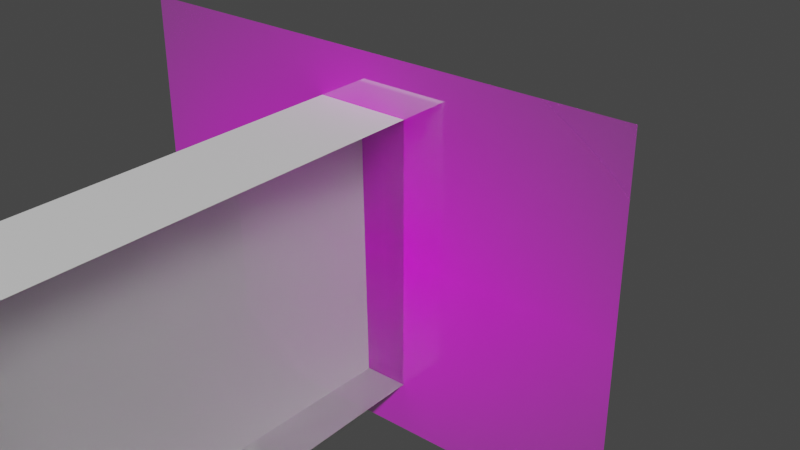 # Source: HenryTheBeatle.blend  (saved by Blender 3.5.10; exported with 4.5.12 LTS)
import bpy
from mathutils import Matrix  # noqa: F401  (used for matrix-valued properties, if any)

bpy.ops.wm.read_factory_settings(use_empty=True)
scene = bpy.context.scene
scene.name = 'Scene'

# ---- collections
col_collection = bpy.data.collections.new('Collection'); scene.collection.children.link(col_collection)
col_larry = bpy.data.collections.new('Larry'); col_collection.children.link(col_larry)

# ---- images (referenced by path relative to the original .blend; pixels are not part of the script)
import os
ASSET_DIR = os.environ.get("B2B_ASSET_DIR", "")  # directory of the original .blend (textures are referenced by path, not embedded)
HERE = os.path.dirname(os.path.abspath(__file__))  # packed textures are extracted next to this script under _unpacked/

def load_image(name, relpath, width, height, colorspace="sRGB"):
    """Load a texture the original file referenced (path relative to the .blend, or extracted next to this script)."""
    p = next((c for c in (os.path.join(HERE, relpath), os.path.join(ASSET_DIR, relpath)) if relpath and os.path.exists(c)), "")
    if p:
        img = bpy.data.images.load(p, check_existing=True)
        img.name = name
    else:  # same state as the original file: an image datablock whose file is absent (Cycles renders it pink)
        img = bpy.data.images.new(name, width, height)
        img.source = "FILE"
        img.filepath = "//" + (relpath or name)
    img.colorspace_settings.name = colorspace
    return img
img_henry_beetle_png = load_image('Henry_beetle.png', 'Henry_beetle.png', 1024, 1024, 'sRGB')

# ---- materials (node trees are filled in below, after node groups)
mat_material_001 = bpy.data.materials.new('Material.001')
mat_material_001.alpha_threshold = 0.0
mat_material_001.use_transparent_shadow = False
mat_material_001.roughness = 0.5
mat_material_001.line_color = (0.0, 0.0, 0.0, 1.0)
mat_face_001 = bpy.data.materials.new('Face.001')
mat_face_001.use_transparent_shadow = False
mat_larry_bi_nobcg_00_001 = bpy.data.materials.new('Larry_Bi_NOBCG_00.001')
mat_larry_bi_nobcg_00_001.surface_render_method = 'BLENDED'
mat_larry_bi_nobcg_00_001.blend_method = 'BLEND'

# ---- material node trees
mat_material_001.use_nodes = True; mat_material_001.node_tree.nodes.clear()
_N = mat_material_001.node_tree.nodes; _L = mat_material_001.node_tree.links
n0 = _N.new('ShaderNodeOutputMaterial'); n0.name = 'Material Output'; n0.location = (300, 300)
n1 = _N.new('ShaderNodeBsdfPrincipled'); n1.name = 'Principled BSDF'; n1.location = (10, 300)
n1.distribution = 'GGX'
n1.subsurface_method = 'RANDOM_WALK_SKIN'
n1.inputs[3].default_value = 1.45
n1.inputs[27].default_value = (0.0, 0.0, 0.0, 1.0)
n1.inputs[28].default_value = 1.0
_L.new(n1.outputs[0], n0.inputs[0])
n0.is_active_output = True
mat_face_001.use_nodes = True; mat_face_001.node_tree.nodes.clear()
_N = mat_face_001.node_tree.nodes; _L = mat_face_001.node_tree.links
n0 = _N.new('ShaderNodeOutputMaterial'); n0.name = 'Material Output'; n0.location = (300, 300)
n1 = _N.new('ShaderNodeBsdfGlass'); n1.name = 'Glass BSDF'; n1.location = (24, 256)
n1.distribution = 'BECKMANN'
n1.inputs[2].default_value = 1.45
_L.new(n1.outputs[0], n0.inputs[0])
n0.is_active_output = True
mat_larry_bi_nobcg_00_001.use_nodes = True; mat_larry_bi_nobcg_00_001.node_tree.nodes.clear()
_N = mat_larry_bi_nobcg_00_001.node_tree.nodes; _L = mat_larry_bi_nobcg_00_001.node_tree.links
n0 = _N.new('ShaderNodeBsdfPrincipled'); n0.name = 'Principled BSDF'; n0.location = (0, 300)
n0.distribution = 'GGX'
n0.subsurface_method = 'RANDOM_WALK_SKIN'
n0.inputs[3].default_value = 1.45
n0.inputs[27].default_value = (0.0, 0.0, 0.0, 1.0)
n0.inputs[28].default_value = 1.0
n1 = _N.new('ShaderNodeOutputMaterial'); n1.name = 'Material Output'; n1.location = (300, 300)
n2 = _N.new('ShaderNodeTexImage'); n2.name = 'Image Texture'; n2.location = (-348, 265)
n2.image = img_henry_beetle_png
n2.extension = 'CLIP'
_L.new(n2.outputs[0], n0.inputs[0])
_L.new(n2.outputs[1], n0.inputs[4])
_L.new(n0.outputs[0], n1.inputs[0])
n1.is_active_output = True

# ---- world
world_world = bpy.data.worlds.new('World'); scene.world = world_world
world_world.use_nodes = True; world_world.node_tree.nodes.clear()
_N = world_world.node_tree.nodes; _L = world_world.node_tree.links
n0 = _N.new('ShaderNodeOutputWorld'); n0.name = 'World Output'; n0.location = (300, 300)
n1 = _N.new('ShaderNodeBackground'); n1.name = 'Background'; n1.location = (10, 300)
n1.inputs[0].default_value = (0.05088, 0.05088, 0.05088, 1.0)
_L.new(n1.outputs[0], n0.inputs[0])
n0.is_active_output = True
world_world.color = (0.05088, 0.05088, 0.05088)
world_world.use_sun_shadow = False
world_world.sun_shadow_jitter_overblur = 0.0

# ---- meshes
me_cube = bpy.data.meshes.new('Cube')
me_cube.from_pydata([(1.0, -0.184, 0.5273), (1.0, -0.184, -0.5273), (-1.0, -0.184, 0.5273), (-1.0, -0.184, -0.5273), (1.0, 0.184, 0.5273), (1.0, 0.184, -0.5273), (-1.0, 0.184, 0.5273), (-1.0, 0.184, -0.5273)], [], [(0, 4, 6, 2), (3, 2, 6, 7), (7, 6, 4, 5), (5, 1, 3, 7), (1, 0, 2, 3), (5, 4, 0, 1)])
me_cube.polygons.foreach_set('material_index', [0, 0, 0, 0, 1, 0])
_uv = me_cube.uv_layers.new(name='UVMap')
_uv.uv.foreach_set('vector', [0.703, 0.5, 1.109, 0.5, 1.109, 0.75, 0.703, 0.75, 0.297, 0.75, 0.703, 0.75, 0.703, 1.0, 0.297, 1.0, 0.297, 0.0, 0.703, 0.0, 0.703, 0.25, 0.297, 0.25, -0.1089, 0.5, 0.297, 0.5, 0.297, 0.75, -0.1089, 0.75, 0.8344, 1.026, 0.1475, 1.027, 0.1462, -0.03607, 0.8331, -0.03774, 0.297, 0.25, 0.703, 0.25, 0.703, 0.5, 0.297, 0.5])
me_cube.materials.append(mat_material_001)
me_cube.materials.append(mat_face_001)
me_cube.use_mirror_vertex_groups = False
me_cube.update()
me_larry_bi_nobcg_00 = bpy.data.meshes.new('Larry_Bi_NOBCG_00')
me_larry_bi_nobcg_00.from_pydata([(-1.025, -1.344e-07, 0.7275), (-1.025, -1.344e-07, -0.7275), (1.025, 1.344e-07, 0.7275), (1.025, 1.344e-07, -0.7275)], [], [(0, 1, 3, 2)])
_uv = me_larry_bi_nobcg_00.uv_layers.new(name='UVMap')
_uv.uv.foreach_set('vector', [-0.0005214, 0.9995, 0.0005218, -0.0005214, 1.001, 0.0005218, 0.9995, 1.001])
me_larry_bi_nobcg_00.materials.append(mat_larry_bi_nobcg_00_001)
me_larry_bi_nobcg_00.update()
arm_armature = bpy.data.armatures.new('Armature')  # bones are not reproduced

# ---- objects
ob_cube = bpy.data.objects.new('Cube', me_cube)
ob_armature = bpy.data.objects.new('Armature', arm_armature)
ob_larry_bi_nobcg_00 = bpy.data.objects.new('Larry_Bi_NOBCG_00', me_larry_bi_nobcg_00)

# ---- transforms, parenting, visibility, modifiers, constraints
ob_cube.parent = ob_armature
ob_cube.matrix_parent_inverse = Matrix(((1.192e-08, -1.0, -1.192e-08, 0.1088), (1.0, -1.911e-15, -4.371e-08, -1.109), (4.371e-08, -1.192e-08, 1.0, -1.836e-08), (-0.0, 0.0, -0.0, 1.0)))
ob_cube.location = (0.1088, 0.1088, 1.49e-08)
ob_cube.lock_rotations_4d = False
ob_cube.empty_display_type = 'ARROWS'
ob_cube.lineart.crease_threshold = 0.0
ob_armature.location = (0.1088, 0.1088, 1.49e-08)
ob_larry_bi_nobcg_00.location = (0.1088, -0.1088, -1.49e-08)

# ---- collection membership
col_larry.objects.link(ob_cube)
col_larry.objects.link(ob_armature)
col_larry.objects.link(ob_larry_bi_nobcg_00)

# ---- scene / render settings (as saved in the file)
scene.frame_start = 1; scene.frame_end = 250; scene.frame_set(1)
scene.render.engine = 'BLENDER_EEVEE_NEXT'
scene.cycles.sampling_pattern = 'TABULATED_SOBOL'
scene.cycles.use_light_tree = False
scene.view_settings.view_transform = 'Filmic'
bpy.context.view_layer.update()

# ---- added for rendering (the .blend has no active camera and no usable light): camera, sun
cam_auto = bpy.data.cameras.new('AutoCamera')
cam_auto.lens = 50.0
cam_auto.sensor_width = 36.0
cam_auto.clip_end = 1000.0
ob_auto_camera = bpy.data.objects.new('AutoCamera', cam_auto)
scene.collection.objects.link(ob_auto_camera)
ob_auto_camera.location = (2.46363, -2.73379, 1.88386)
ob_auto_camera.rotation_euler = (1.09748, -7.21219e-08, 0.694738)
scene.camera = ob_auto_camera
light_auto_sun = bpy.data.lights.new('AutoSun', 'SUN')
light_auto_sun.energy = 3.0
light_auto_sun.angle = 0.0523599
ob_auto_sun = bpy.data.objects.new('AutoSun', light_auto_sun)
scene.collection.objects.link(ob_auto_sun)
ob_auto_sun.rotation_euler = (0.872665, 0.174533, 0.523599)
bpy.context.view_layer.update()
